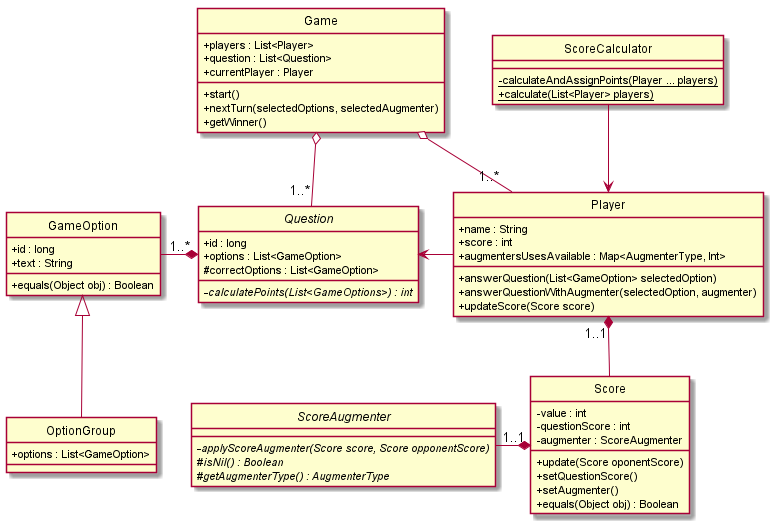

The diagram above was rendered by PlantUML. Its source (embedded in the PNG):
@startuml DiagramaClases-Principal-TP2
hide circle
skinparam classAttributeIconSize 0

abstract Question{
    + id : long
    + options : List<GameOption>
    # correctOptions : List<GameOption>
    - {abstract}calculatePoints(List<GameOptions>) : int
}

class GameOption{
    + id : long
	+ text : String
    + equals(Object obj) : Boolean
}

class OptionGroup{
    + options : List<GameOption>
}

class Score{
    - value : int
	- questionScore : int
	- augmenter : ScoreAugmenter
    + update(Score oponentScore)
    + setQuestionScore()
    + setAugmenter()
    + equals(Object obj) : Boolean
}

class Game{
    + players : List<Player>
	+ question : List<Question>
	+ currentPlayer : Player
    + start()
    + nextTurn(selectedOptions, selectedAugmenter)
    + getWinner()
}

class ScoreCalculator{
    - {static} calculateAndAssignPoints(Player ... players)
	+ {static} calculate(List<Player> players)
}

class Player{
    + name : String
	+ score : int
	+ augmentersUsesAvailable : Map<AugmenterType, Int>
    + answerQuestion(List<GameOption> selectedOption)
    + answerQuestionWithAugmenter(selectedOption, augmenter)
    + updateScore(Score score)
}

abstract ScoreAugmenter{
    - {abstract}applyScoreAugmenter(Score score, Score opponentScore)
    # {abstract}isNil() : Boolean
    # {abstract}getAugmenterType() : AugmenterType
}


Game  o--"1..*"  Question
Game o--"1..*"  Player

Score "1..1"*--left ScoreAugmenter
ScoreCalculator --> Player

Player --left> Question

Player "1..1"*-- Score

Question "1..*"*--left GameOption
OptionGroup --up|> GameOption

@enduml